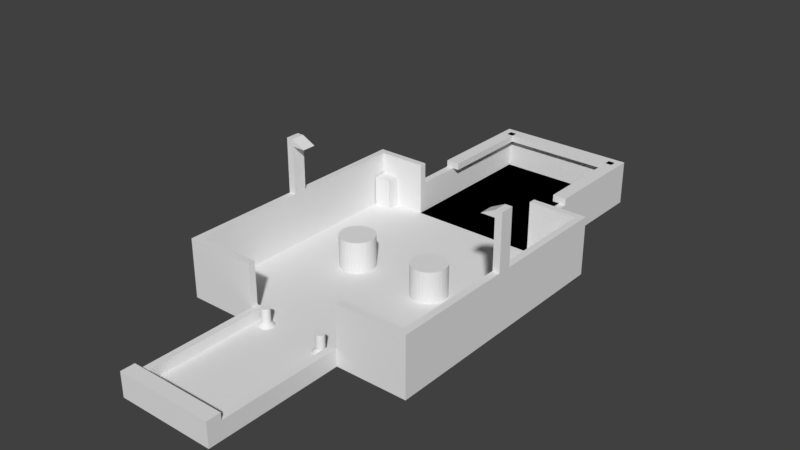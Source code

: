# Source: clothesline-caddy.blend  (saved by Blender 2.79.0; exported with 4.5.12 LTS)
import bpy
from mathutils import Matrix  # noqa: F401  (used for matrix-valued properties, if any)

bpy.ops.wm.read_factory_settings(use_empty=True)
scene = bpy.context.scene
scene.name = 'Scene'

# ---- collections
col_collection_1 = bpy.data.collections.new('Collection 1'); scene.collection.children.link(col_collection_1)

# ---- world
world_world = bpy.data.worlds.new('World'); scene.world = world_world
world_world.color = (0.05088, 0.05088, 0.05088)
world_world.use_sun_shadow = False
world_world.sun_shadow_jitter_overblur = 0.0
world_world.cycles.sampling_method = 'MANUAL'

# ---- meshes
me_cylinder_003 = bpy.data.meshes.new('Cylinder.003')
me_cylinder_003.from_pydata([(-2.4, 1.0, -1.0), (-2.4, 1.0, 0.8), (-2.205, 0.9808, -1.0), (-2.205, 0.9808, 0.8), (-2.017, 0.9239, -1.0), (-2.017, 0.9239, 0.8), (-1.844, 0.8315, -1.0), (-1.844, 0.8315, 0.8), (-1.693, 0.7071, -1.0), (-1.693, 0.7071, 0.8), (-1.569, 0.5556, -1.0), (-1.569, 0.5556, 0.8), (-1.476, 0.3827, -1.0), (-1.476, 0.3827, 0.8), (-1.419, 0.1951, -1.0), (-1.419, 0.1951, 0.8), (-1.4, 7.55e-08, -1.0), (-1.4, 7.55e-08, 0.8), (-1.419, -0.1951, -1.0), (-1.419, -0.1951, 0.8), (-1.476, -0.3827, -1.0), (-1.476, -0.3827, 0.8), (-1.569, -0.5556, -1.0), (-1.569, -0.5556, 0.8), (-1.693, -0.7071, -1.0), (-1.693, -0.7071, 0.8), (-1.844, -0.8315, -1.0), (-1.844, -0.8315, 0.8), (-2.017, -0.9239, -1.0), (-2.017, -0.9239, 0.8), (-2.205, -0.9808, -1.0), (-2.205, -0.9808, 0.8), (-2.4, -1.0, -1.0), (-2.4, -1.0, 0.8), (-2.595, -0.9808, -1.0), (-2.595, -0.9808, 0.8), (-2.783, -0.9239, -1.0), (-2.783, -0.9239, 0.8), (-2.956, -0.8315, -1.0), (-2.956, -0.8315, 0.8), (-3.107, -0.7071, -1.0), (-3.107, -0.7071, 0.8), (-3.231, -0.5556, -1.0), (-3.231, -0.5556, 0.8), (-3.324, -0.3827, -1.0), (-3.324, -0.3827, 0.8), (-3.381, -0.1951, -1.0), (-3.381, -0.1951, 0.8), (-3.4, 9.656e-07, -1.0), (-3.4, 9.656e-07, 0.8), (-3.381, 0.1951, -1.0), (-3.381, 0.1951, 0.8), (-3.324, 0.3827, -1.0), (-3.324, 0.3827, 0.8), (-3.231, 0.5556, -1.0), (-3.231, 0.5556, 0.8), (-3.107, 0.7071, -1.0), (-3.107, 0.7071, 0.8), (-2.956, 0.8315, -1.0), (-2.956, 0.8315, 0.8), (-2.783, 0.9239, -1.0), (-2.783, 0.9239, 0.8), (-2.595, 0.9808, -1.0), (-2.595, 0.9808, 0.8)], [], [(0, 1, 3, 2), (2, 3, 5, 4), (4, 5, 7, 6), (6, 7, 9, 8), (8, 9, 11, 10), (10, 11, 13, 12), (12, 13, 15, 14), (14, 15, 17, 16), (16, 17, 19, 18), (18, 19, 21, 20), (20, 21, 23, 22), (22, 23, 25, 24), (24, 25, 27, 26), (26, 27, 29, 28), (28, 29, 31, 30), (30, 31, 33, 32), (32, 33, 35, 34), (34, 35, 37, 36), (36, 37, 39, 38), (38, 39, 41, 40), (40, 41, 43, 42), (42, 43, 45, 44), (44, 45, 47, 46), (46, 47, 49, 48), (48, 49, 51, 50), (50, 51, 53, 52), (52, 53, 55, 54), (54, 55, 57, 56), (56, 57, 59, 58), (58, 59, 61, 60), (3, 1, 63, 61, 59, 57, 55, 53, 51, 49, 47, 45, 43, 41, 39, 37, 35, 33, 31, 29, 27, 25, 23, 21, 19, 17, 15, 13, 11, 9, 7, 5), (60, 61, 63, 62), (62, 63, 1, 0), (0, 2, 4, 6, 8, 10, 12, 14, 16, 18, 20, 22, 24, 26, 28, 30, 32, 34, 36, 38, 40, 42, 44, 46, 48, 50, 52, 54, 56, 58, 60, 62)])
me_cylinder_003.use_remesh_preserve_volume = False
me_cylinder_003.use_remesh_preserve_attributes = False
me_cylinder_003.use_mirror_vertex_groups = False
me_cylinder_003.update()
me_cylinder_002 = bpy.data.meshes.new('Cylinder.002')
me_cylinder_002.from_pydata([(9.0, 2.2, -1.0), (9.0, 1.21, 0.0), (9.429, 2.158, -1.0), (9.236, 1.187, 0.0), (9.842, 2.033, -1.0), (9.463, 1.118, 0.0), (10.22, 1.829, -1.0), (9.672, 1.006, 0.0), (10.56, 1.556, -1.0), (9.856, 0.8556, 0.0), (10.83, 1.222, -1.0), (10.01, 0.6722, 0.0), (11.03, 0.8419, -1.0), (10.12, 0.463, 0.0), (11.16, 0.4292, -1.0), (10.19, 0.2361, 0.0), (11.2, -2.67e-07, -1.0), (10.21, 4.759e-08, 0.0), (11.16, -0.4292, -1.0), (10.19, -0.2361, 0.0), (11.03, -0.8419, -1.0), (10.12, -0.463, 0.0), (10.83, -1.222, -1.0), (10.01, -0.6722, 0.0), (10.56, -1.556, -1.0), (9.856, -0.8556, 0.0), (10.22, -1.829, -1.0), (9.672, -1.006, 0.0), (9.842, -2.033, -1.0), (9.463, -1.118, 0.0), (9.429, -2.158, -1.0), (9.236, -1.187, 0.0), (9.0, -2.2, -1.0), (9.0, -1.21, 0.0), (8.571, -2.158, -1.0), (8.764, -1.187, 0.0), (8.158, -2.033, -1.0), (8.537, -1.118, 0.0), (7.778, -1.829, -1.0), (8.328, -1.006, 0.0), (7.444, -1.556, -1.0), (8.144, -0.8556, 0.0), (7.171, -1.222, -1.0), (7.994, -0.6722, 0.0), (6.967, -0.8419, -1.0), (7.882, -0.463, 0.0), (6.842, -0.4292, -1.0), (7.813, -0.2361, 0.0), (6.8, 4.848e-06, -1.0), (7.79, 2.861e-06, 0.0), (6.842, 0.4292, -1.0), (7.813, 0.2361, 0.0), (6.967, 0.8419, -1.0), (7.882, 0.463, 0.0), (7.171, 1.222, -1.0), (7.994, 0.6722, 0.0), (7.444, 1.556, -1.0), (8.144, 0.8556, 0.0), (7.778, 1.829, -1.0), (8.328, 1.006, 0.0), (8.158, 2.033, -1.0), (8.537, 1.118, 0.0), (8.571, 2.158, -1.0), (8.764, 1.187, 0.0), (9.0, 1.2, 0.0), (9.0, 1.2, 4.0), (9.234, 1.177, 0.0), (9.234, 1.177, 4.0), (9.459, 1.109, 0.0), (9.459, 1.109, 4.0), (9.667, 0.9978, 0.0), (9.667, 0.9978, 4.0), (9.849, 0.8485, 0.0), (9.849, 0.8485, 4.0), (9.998, 0.6667, 0.0), (9.998, 0.6667, 4.0), (10.11, 0.4592, 0.0), (10.11, 0.4592, 4.0), (10.18, 0.2341, 0.0), (10.18, 0.2341, 4.0), (10.2, -2.67e-07, 0.0), (10.2, -2.67e-07, 4.0), (10.18, -0.2341, 0.0), (10.18, -0.2341, 4.0), (10.11, -0.4592, 0.0), (10.11, -0.4592, 4.0), (9.998, -0.6667, 0.0), (9.998, -0.6667, 4.0), (9.849, -0.8485, 0.0), (9.849, -0.8485, 4.0), (9.667, -0.9978, 0.0), (9.667, -0.9978, 4.0), (9.459, -1.109, 0.0), (9.459, -1.109, 4.0), (9.234, -1.177, 0.0), (9.234, -1.177, 4.0), (9.0, -1.2, 0.0), (9.0, -1.2, 4.0), (8.766, -1.177, 0.0), (8.766, -1.177, 4.0), (8.541, -1.109, 0.0), (8.541, -1.109, 4.0), (8.333, -0.9978, 0.0), (8.333, -0.9978, 4.0), (8.151, -0.8485, 0.0), (8.151, -0.8485, 4.0), (8.002, -0.6667, 0.0), (8.002, -0.6667, 4.0), (7.891, -0.4592, 0.0), (7.891, -0.4592, 4.0), (7.823, -0.2341, 0.0), (7.823, -0.2341, 4.0), (7.8, 8.011e-07, 0.0), (7.8, 8.011e-07, 4.0), (7.823, 0.2341, 0.0), (7.823, 0.2341, 4.0), (7.891, 0.4592, 0.0), (7.891, 0.4592, 4.0), (8.002, 0.6667, 0.0), (8.002, 0.6667, 4.0), (8.151, 0.8485, 0.0), (8.151, 0.8485, 4.0), (8.333, 0.9978, 0.0), (8.333, 0.9978, 4.0), (8.541, 1.109, 0.0), (8.541, 1.109, 4.0), (8.766, 1.177, 0.0), (8.766, 1.177, 4.0)], [], [(0, 1, 3, 2), (2, 3, 5, 4), (4, 5, 7, 6), (6, 7, 9, 8), (8, 9, 11, 10), (10, 11, 13, 12), (12, 13, 15, 14), (14, 15, 17, 16), (16, 17, 19, 18), (18, 19, 21, 20), (20, 21, 23, 22), (22, 23, 25, 24), (24, 25, 27, 26), (26, 27, 29, 28), (28, 29, 31, 30), (30, 31, 33, 32), (32, 33, 35, 34), (34, 35, 37, 36), (36, 37, 39, 38), (38, 39, 41, 40), (40, 41, 43, 42), (42, 43, 45, 44), (44, 45, 47, 46), (46, 47, 49, 48), (48, 49, 51, 50), (50, 51, 53, 52), (52, 53, 55, 54), (54, 55, 57, 56), (56, 57, 59, 58), (58, 59, 61, 60), (3, 1, 63, 61, 59, 57, 55, 53, 51, 49, 47, 45, 43, 41, 39, 37, 35, 33, 31, 29, 27, 25, 23, 21, 19, 17, 15, 13, 11, 9, 7, 5), (60, 61, 63, 62), (62, 63, 1, 0), (64, 65, 67, 66), (66, 67, 69, 68), (68, 69, 71, 70), (70, 71, 73, 72), (72, 73, 75, 74), (74, 75, 77, 76), (76, 77, 79, 78), (78, 79, 81, 80), (80, 81, 83, 82), (82, 83, 85, 84), (84, 85, 87, 86), (86, 87, 89, 88), (88, 89, 91, 90), (90, 91, 93, 92), (92, 93, 95, 94), (94, 95, 97, 96), (96, 97, 99, 98), (98, 99, 101, 100), (100, 101, 103, 102), (102, 103, 105, 104), (104, 105, 107, 106), (106, 107, 109, 108), (108, 109, 111, 110), (110, 111, 113, 112), (112, 113, 115, 114), (114, 115, 117, 116), (116, 117, 119, 118), (118, 119, 121, 120), (120, 121, 123, 122), (122, 123, 125, 124), (67, 65, 127, 125, 123, 121, 119, 117, 115, 113, 111, 109, 107, 105, 103, 101, 99, 97, 95, 93, 91, 89, 87, 85, 83, 81, 79, 77, 75, 73, 71, 69), (124, 125, 127, 126), (126, 127, 65, 64)])
me_cylinder_002.use_remesh_preserve_volume = False
me_cylinder_002.use_remesh_preserve_attributes = False
me_cylinder_002.use_mirror_vertex_groups = False
me_cylinder_002.update()
me_plane_000 = bpy.data.meshes.new('Plane.000')
me_plane_000.from_pydata([(27.0, -34.5, 1.0), (27.0, -34.5, 10.0), (27.0, -30.5, 1.0), (27.0, -30.5, 10.0), (32.0, -30.5, 1.0), (32.0, -34.5, 1.0), (32.0, -34.5, 10.0), (32.0, -30.5, 10.0)], [], [(0, 1, 3, 2), (5, 4, 7, 6), (1, 6, 7, 3), (2, 4, 5, 0), (3, 7, 4, 2), (0, 5, 6, 1)])
me_plane_000.use_remesh_preserve_volume = False
me_plane_000.use_remesh_preserve_attributes = False
me_plane_000.use_mirror_vertex_groups = False
me_plane_000.update()
me_plane_003 = bpy.data.meshes.new('Plane.003')
me_plane_003.from_pydata([(0.0, 37.0, -1.0), (0.0, 37.0, 1.0), (0.0, -2.0, 1.0), (12.0, -2.0, 1.0), (12.0, 37.0, 1.0), (0.0, -4.0, -1.0), (12.0, -4.0, 1.0), (0.0, -2.0, 4.0), (12.0, -2.0, 4.0), (14.0, 37.0, -1.0), (14.0, -4.0, -1.0), (12.0, -2.0, 4.0), (12.0, 37.0, 4.0), (14.0, 37.0, 4.0), (14.0, -2.0, 4.0), (0.0, 37.0, -1.0), (0.0, 37.0, 1.0), (32.5, 37.0, 1.0), (0.0, 106.0, -1.0), (0.0, 106.0, 1.0), (32.5, 106.0, 1.0), (0.0, 106.0, -1.0), (18.5, 106.0, -1.0), (0.0, 151.0, -1.0), (0.0, 151.0, 1.0), (0.0, 106.0, 1.0), (18.5, 106.0, 1.0), (18.5, 151.0, 1.0), (18.5, 121.0, -1.0), (18.5, 121.0, 1.0), (20.5, 121.0, -1.0), (20.5, 151.0, -1.0), (0.0, 106.0, -1.0), (18.5, 106.0, -1.0), (18.5, 121.0, -1.0), (0.0, 151.0, 1.0), (0.0, 106.0, 1.0), (18.5, 106.0, 1.0), (18.5, 121.0, 1.0), (18.5, 151.0, 1.0), (20.5, 151.0, -1.0), (20.5, 151.0, 1.0), (18.5, 121.0, 10.0), (18.5, 151.0, 10.0), (20.5, 121.0, 10.0), (20.5, 151.0, 10.0), (0.0, 153.0, -1.0), (20.5, 153.0, -1.0), (18.5, 151.0, 10.0), (0.0, 151.0, 10.0), (20.5, 151.0, 10.0), (34.5, 37.0, 1.0), (34.5, 106.0, 1.0), (32.5, 106.0, 16.0), (32.5, 37.0, 16.0), (34.5, 106.0, 16.0), (34.5, 37.0, 16.0), (18.5, 106.0, -1.0), (18.5, 106.0, 1.0), (18.5, 108.0, -1.0), (34.5, 108.0, -1.0), (18.5, 106.0, 16.0), (34.5, 106.0, 16.0), (18.5, 108.0, 16.0), (34.5, 108.0, 16.0), (14.0, 37.0, -1.0), (14.0, 37.0, 1.0), (34.5, 35.0, -1.0), (14.0, 35.0, -1.0), (34.5, 37.0, 16.0), (14.0, 37.0, 16.0), (34.5, 35.0, 16.0), (14.0, 35.0, 16.0), (0.0, -4.0, 6.0), (12.0, -4.0, 6.0), (12.0, -4.0, 6.0), (14.0, -4.0, 6.0), (0.0, 0.0, 4.0), (12.0, 0.0, 4.0), (14.0, 0.0, 4.0), (12.0, 0.0, 4.0), (0.0, 0.0, 6.0), (12.0, 0.0, 6.0), (14.0, 0.0, 6.0), (12.0, 0.0, 6.0), (20.5, 121.0, 12.0), (20.5, 151.0, 12.0), (18.5, 151.0, 12.0), (20.5, 151.0, 12.0), (0.0, 153.0, 12.0), (20.5, 153.0, 12.0), (16.5, 121.0, 10.0), (16.5, 151.0, 10.0), (16.5, 121.0, 12.0), (16.5, 151.0, 12.0), (18.5, 149.0, 10.0), (0.0, 149.0, 10.0), (18.5, 149.0, 12.0), (0.0, 149.0, 12.0), (18.5, 108.0, -1.0), (20.5, 108.0, -1.0), (18.5, 108.0, 10.0), (20.5, 108.0, 10.0), (32.5, 73.5, 16.0), (32.5, 69.5, 16.0), (34.5, 73.5, 16.0), (34.5, 69.5, 16.0), (32.5, 73.5, 30.0), (32.5, 69.5, 30.0), (32.5, 73.5, 32.0), (32.5, 69.5, 32.0), (34.5, 73.5, 32.0), (34.5, 69.5, 32.0), (28.5, 73.5, 30.0), (28.5, 69.5, 30.0), (32.5, 73.5, 32.0), (32.5, 69.5, 32.0)], [], [(2, 3, 4, 1), (47, 90, 88, 50, 41, 45, 40), (57, 18, 19, 58), (4, 12, 13, 9, 0, 1), (76, 83, 84, 75), (3, 2, 7, 8), (46, 89, 90, 47), (71, 72, 68, 67), (6, 75, 84, 80, 11, 12, 4, 3), (12, 11, 14, 13), (6, 74, 73, 5, 10, 76, 75), (65, 66, 16, 15), (20, 52, 62, 61, 58), (0, 9, 10, 5), (46, 32, 36, 35, 49, 96, 98, 89), (86, 94, 93, 85), (25, 26, 29, 27, 24), (23, 21, 25, 24), (36, 37, 38, 39, 35), (23, 31, 30, 28, 22, 21), (35, 39, 48, 49), (17, 51, 56, 54), (104, 54, 56, 106), (52, 20, 53, 55), (104, 108, 107, 103, 53, 20, 17, 54), (40, 100, 99, 34, 33, 32, 46, 47), (86, 45, 41, 39, 43, 92, 94), (59, 63, 64, 60), (61, 62, 64, 63), (19, 16, 66, 17, 20, 58), (16, 19, 18, 15), (69, 70, 72, 71), (51, 17, 66, 70, 69), (85, 93, 91, 42, 44), (6, 3, 8, 78, 82, 74), (76, 10, 9, 13, 14, 79, 83), (79, 80, 84, 83), (78, 77, 81, 82), (14, 11, 80, 79), (8, 7, 77, 78), (5, 73, 81, 77, 7, 2, 1, 0), (15, 18, 57, 59, 60, 67, 68, 65), (48, 50, 88, 87), (43, 42, 91, 92), (92, 91, 93, 94), (74, 82, 81, 73), (96, 95, 97, 98), (48, 87, 97, 95), (49, 48, 95, 96), (100, 102, 101, 99), (38, 34, 99, 101, 42, 43, 39), (100, 40, 41, 45, 86, 85, 44, 102), (44, 42, 101, 102), (89, 98, 97, 87, 88, 90), (105, 111, 112, 106, 56, 51, 69, 71, 67, 60, 64, 62, 52, 55), (53, 103, 105, 55), (109, 111, 105, 103, 107, 113, 115), (68, 72, 70, 66, 65), (109, 110, 112, 111), (110, 109, 115, 116), (110, 116, 114, 108, 104, 106, 112), (113, 114, 116, 115), (107, 108, 114, 113), (58, 61, 63, 59, 57)])
me_plane_003.use_remesh_preserve_volume = False
me_plane_003.use_remesh_preserve_attributes = False
me_plane_003.use_mirror_vertex_groups = False
me_plane_003.update()

# ---- objects
ob_cylinder = bpy.data.objects.new('Cylinder', me_cylinder_003)
ob_cylinder_001 = bpy.data.objects.new('Cylinder.001', me_cylinder_002)
ob_plane_003 = bpy.data.objects.new('Plane.003', me_plane_000)
ob_plane_001 = bpy.data.objects.new('Plane.001', me_plane_003)

# ---- transforms, parenting, visibility, modifiers, constraints
ob_cylinder.location = (0.0, 34.5, 6.0)
ob_cylinder.scale = (5.0, 5.0, 5.0)
ob_cylinder.lineart.crease_threshold = 0.0
_m = ob_cylinder.modifiers.new('Mirror', 'MIRROR')
ob_cylinder_001.location = (0.0, -2.0, 2.0)
ob_cylinder_001.lineart.crease_threshold = 0.0
_m = ob_cylinder_001.modifiers.new('Mirror', 'MIRROR')
ob_plane_003.location = (0.0, 34.5, 0.0)
ob_plane_003.lineart.crease_threshold = 0.0
_m = ob_plane_003.modifiers.new('Mirror', 'MIRROR')
_m.use_axis = (True, True, False)
ob_plane_001.location = (0.0, -37.0, 0.0)
ob_plane_001.lineart.crease_threshold = 0.0
_m = ob_plane_001.modifiers.new('Mirror', 'MIRROR')

# ---- collection membership
col_collection_1.objects.link(ob_cylinder)
col_collection_1.objects.link(ob_cylinder_001)
col_collection_1.objects.link(ob_plane_003)
col_collection_1.objects.link(ob_plane_001)

# ---- scene / render settings (as saved in the file)
scene.frame_start = 1; scene.frame_end = 250; scene.frame_set(1)
scene.render.engine = 'BLENDER_EEVEE_NEXT'
scene.render.resolution_percentage = 50
scene.render.dither_intensity = 0.0
scene.cycles.use_denoising = False
scene.cycles.samples = 128
scene.cycles.sampling_pattern = 'TABULATED_SOBOL'
scene.cycles.use_adaptive_sampling = False
scene.cycles.use_light_tree = False
scene.cycles.blur_glossy = 0.0
scene.cycles.sample_clamp_indirect = 0.0
scene.view_settings.view_transform = 'Standard'
bpy.context.view_layer.update()

# ---- added for rendering (the .blend has no active camera and no usable light): camera, sun
cam_auto = bpy.data.cameras.new('AutoCamera')
cam_auto.lens = 50.0
cam_auto.sensor_width = 36.0
cam_auto.clip_end = 2835.73
ob_auto_camera = bpy.data.objects.new('AutoCamera', cam_auto)
scene.collection.objects.link(ob_auto_camera)
ob_auto_camera.location = (161.581, -156.397, 144.765)
ob_auto_camera.rotation_euler = (1.09748, -7.21219e-08, 0.694738)
scene.camera = ob_auto_camera
light_auto_sun = bpy.data.lights.new('AutoSun', 'SUN')
light_auto_sun.energy = 3.0
light_auto_sun.angle = 0.0523599
ob_auto_sun = bpy.data.objects.new('AutoSun', light_auto_sun)
scene.collection.objects.link(ob_auto_sun)
ob_auto_sun.rotation_euler = (0.872665, 0.174533, 0.523599)
bpy.context.view_layer.update()
